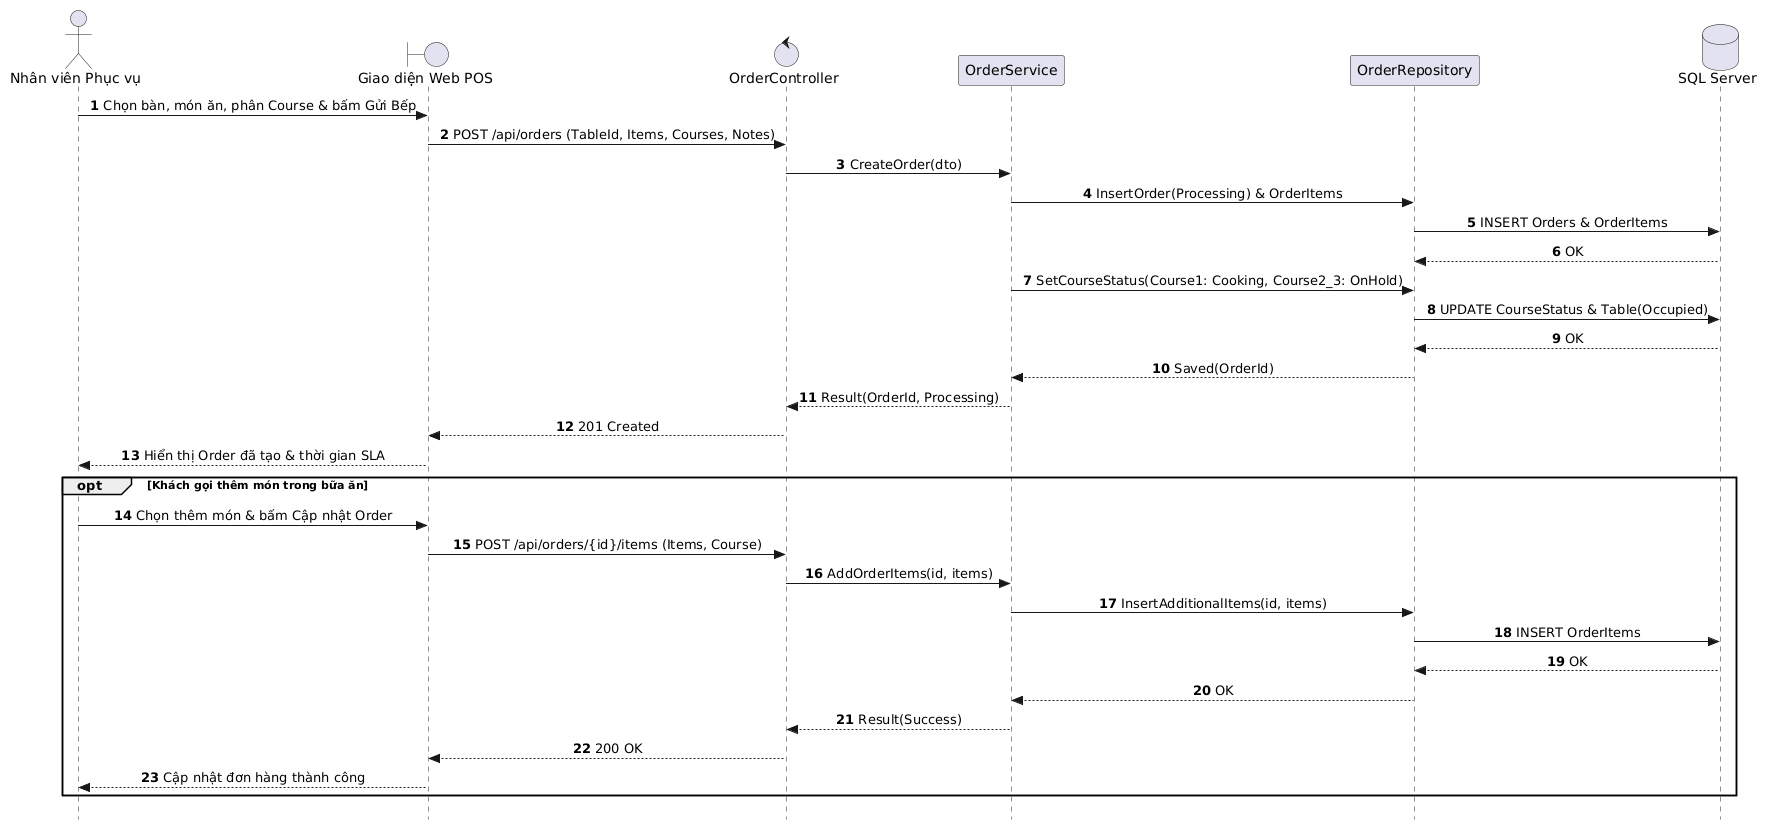

The diagram above was rendered by PlantUML. Its source (embedded in the PNG):
@startuml
autonumber
skinparam style strictuml
skinparam sequenceMessageAlign center
skinparam responseMessageBelowArrow true

actor "Nhân viên Phục vụ" as Waitstaff
boundary "Giao diện Web POS" as UI
control "OrderController" as Controller
participant "OrderService" as Service
participant "OrderRepository" as Repo
database "SQL Server" as DB

Waitstaff -> UI: Chọn bàn, món ăn, phân Course & bấm Gửi Bếp
UI -> Controller: POST /api/orders (TableId, Items, Courses, Notes)
Controller -> Service: CreateOrder(dto)
Service -> Repo: InsertOrder(Processing) & OrderItems
Repo -> DB: INSERT Orders & OrderItems
DB --> Repo: OK
Service -> Repo: SetCourseStatus(Course1: Cooking, Course2_3: OnHold)
Repo -> DB: UPDATE CourseStatus & Table(Occupied)
DB --> Repo: OK
Repo --> Service: Saved(OrderId)
Service --> Controller: Result(OrderId, Processing)
Controller --> UI: 201 Created 
UI --> Waitstaff: Hiển thị Order đã tạo & thời gian SLA

opt Khách gọi thêm món trong bữa ăn
    Waitstaff -> UI: Chọn thêm món & bấm Cập nhật Order
    UI -> Controller: POST /api/orders/{id}/items (Items, Course)
    Controller -> Service: AddOrderItems(id, items)
    Service -> Repo: InsertAdditionalItems(id, items)
    Repo -> DB: INSERT OrderItems
    DB --> Repo: OK
    Repo --> Service: OK
    Service --> Controller: Result(Success)
    Controller --> UI: 200 OK 
    UI --> Waitstaff: Cập nhật đơn hàng thành công
end
@enduml